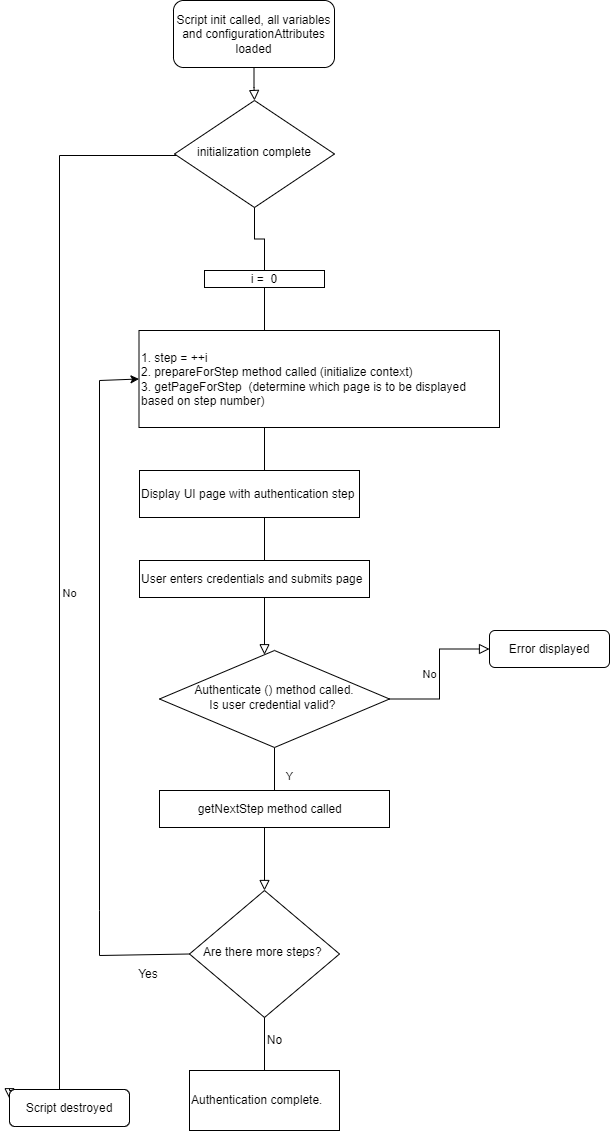

The diagram above was exported from draw.io. Its source (the exported page's mxGraphModel, read from the mxfile embedded in the PNG):
<mxGraphModel dx="868" dy="1611" grid="1" gridSize="10" guides="1" tooltips="1" connect="1" arrows="1" fold="1" page="1" pageScale="1" pageWidth="827" pageHeight="1169" math="0" shadow="0">
  <root>
    <mxCell id="WIyWlLk6GJQsqaUBKTNV-0" />
    <mxCell id="WIyWlLk6GJQsqaUBKTNV-1" parent="WIyWlLk6GJQsqaUBKTNV-0" />
    <mxCell id="WIyWlLk6GJQsqaUBKTNV-2" value="" style="rounded=0;html=1;jettySize=auto;orthogonalLoop=1;fontSize=11;endArrow=block;endFill=0;endSize=8;strokeWidth=1;shadow=0;labelBackgroundColor=none;edgeStyle=orthogonalEdgeStyle;" parent="WIyWlLk6GJQsqaUBKTNV-1" source="WIyWlLk6GJQsqaUBKTNV-3" target="WIyWlLk6GJQsqaUBKTNV-6" edge="1">
      <mxGeometry relative="1" as="geometry" />
    </mxCell>
    <mxCell id="WIyWlLk6GJQsqaUBKTNV-3" value="Script init called, all variables and configurationAttributes loaded" style="rounded=1;whiteSpace=wrap;html=1;fontSize=12;glass=0;strokeWidth=1;shadow=0;" parent="WIyWlLk6GJQsqaUBKTNV-1" vertex="1">
      <mxGeometry x="194" y="-1120" width="161" height="67" as="geometry" />
    </mxCell>
    <mxCell id="WIyWlLk6GJQsqaUBKTNV-4" value="Yes" style="rounded=0;html=1;jettySize=auto;orthogonalLoop=1;fontSize=11;endArrow=block;endFill=0;endSize=8;strokeWidth=1;shadow=0;labelBackgroundColor=none;edgeStyle=orthogonalEdgeStyle;startArrow=none;" parent="WIyWlLk6GJQsqaUBKTNV-1" source="cMP5X7E1EerH83BBlDZE-3" target="WIyWlLk6GJQsqaUBKTNV-10" edge="1">
      <mxGeometry x="-0.7143" y="20" relative="1" as="geometry">
        <mxPoint as="offset" />
        <Array as="points">
          <mxPoint x="280" y="-420" />
          <mxPoint x="280" y="-420" />
        </Array>
      </mxGeometry>
    </mxCell>
    <mxCell id="WIyWlLk6GJQsqaUBKTNV-5" value="No" style="edgeStyle=orthogonalEdgeStyle;rounded=0;html=1;jettySize=auto;orthogonalLoop=1;fontSize=11;endArrow=block;endFill=0;endSize=8;strokeWidth=1;shadow=0;labelBackgroundColor=none;entryX=0;entryY=0.25;entryDx=0;entryDy=0;" parent="WIyWlLk6GJQsqaUBKTNV-1" source="WIyWlLk6GJQsqaUBKTNV-6" target="WIyWlLk6GJQsqaUBKTNV-11" edge="1">
      <mxGeometry y="10" relative="1" as="geometry">
        <mxPoint as="offset" />
        <mxPoint x="50" y="-780" as="targetPoint" />
        <Array as="points">
          <mxPoint x="80" y="-965" />
          <mxPoint x="80" y="-30" />
        </Array>
      </mxGeometry>
    </mxCell>
    <mxCell id="WIyWlLk6GJQsqaUBKTNV-6" value="initialization complete" style="rhombus;whiteSpace=wrap;html=1;shadow=0;fontFamily=Helvetica;fontSize=12;align=center;strokeWidth=1;spacing=6;spacingTop=-4;" parent="WIyWlLk6GJQsqaUBKTNV-1" vertex="1">
      <mxGeometry x="195" y="-1020" width="160" height="107" as="geometry" />
    </mxCell>
    <mxCell id="WIyWlLk6GJQsqaUBKTNV-8" value="Y" style="rounded=0;html=1;jettySize=auto;orthogonalLoop=1;fontSize=11;endArrow=block;endFill=0;endSize=8;strokeWidth=1;shadow=0;labelBackgroundColor=none;edgeStyle=orthogonalEdgeStyle;" parent="WIyWlLk6GJQsqaUBKTNV-1" source="WIyWlLk6GJQsqaUBKTNV-10" edge="1">
      <mxGeometry x="-0.625" y="15" relative="1" as="geometry">
        <mxPoint as="offset" />
        <mxPoint x="285" y="-230" as="targetPoint" />
      </mxGeometry>
    </mxCell>
    <mxCell id="WIyWlLk6GJQsqaUBKTNV-9" value="No" style="edgeStyle=orthogonalEdgeStyle;rounded=0;html=1;jettySize=auto;orthogonalLoop=1;fontSize=11;endArrow=block;endFill=0;endSize=8;strokeWidth=1;shadow=0;labelBackgroundColor=none;" parent="WIyWlLk6GJQsqaUBKTNV-1" source="WIyWlLk6GJQsqaUBKTNV-10" target="WIyWlLk6GJQsqaUBKTNV-12" edge="1">
      <mxGeometry y="10" relative="1" as="geometry">
        <mxPoint as="offset" />
      </mxGeometry>
    </mxCell>
    <mxCell id="WIyWlLk6GJQsqaUBKTNV-10" value="Authenticate () method called.&lt;br&gt;Is user credential valid?&amp;nbsp;" style="rhombus;whiteSpace=wrap;html=1;shadow=0;fontFamily=Helvetica;fontSize=12;align=center;strokeWidth=1;spacing=6;spacingTop=-4;" parent="WIyWlLk6GJQsqaUBKTNV-1" vertex="1">
      <mxGeometry x="180" y="-470" width="230" height="97" as="geometry" />
    </mxCell>
    <mxCell id="WIyWlLk6GJQsqaUBKTNV-11" value="Script destroyed" style="rounded=1;whiteSpace=wrap;html=1;fontSize=12;glass=0;strokeWidth=1;shadow=0;" parent="WIyWlLk6GJQsqaUBKTNV-1" vertex="1">
      <mxGeometry x="30" y="-31" width="120" height="37" as="geometry" />
    </mxCell>
    <mxCell id="WIyWlLk6GJQsqaUBKTNV-12" value="Error displayed" style="rounded=1;whiteSpace=wrap;html=1;fontSize=12;glass=0;strokeWidth=1;shadow=0;" parent="WIyWlLk6GJQsqaUBKTNV-1" vertex="1">
      <mxGeometry x="510" y="-490" width="120" height="37" as="geometry" />
    </mxCell>
    <mxCell id="cMP5X7E1EerH83BBlDZE-4" value="1. step = ++i&lt;br&gt;2. prepareForStep method called (initialize context)&lt;br&gt;3. getPageForStep&amp;nbsp; (determine which page is to be displayed based on step number)" style="rounded=0;whiteSpace=wrap;html=1;align=left;" vertex="1" parent="WIyWlLk6GJQsqaUBKTNV-1">
      <mxGeometry x="159.5" y="-790" width="360.5" height="97" as="geometry" />
    </mxCell>
    <mxCell id="cMP5X7E1EerH83BBlDZE-6" value="Display UI page with authentication step" style="rounded=0;whiteSpace=wrap;html=1;align=left;" vertex="1" parent="WIyWlLk6GJQsqaUBKTNV-1">
      <mxGeometry x="160" y="-650" width="220" height="47" as="geometry" />
    </mxCell>
    <mxCell id="cMP5X7E1EerH83BBlDZE-7" value="User enters credentials and submits page" style="rounded=0;whiteSpace=wrap;html=1;align=left;" vertex="1" parent="WIyWlLk6GJQsqaUBKTNV-1">
      <mxGeometry x="160" y="-560" width="230" height="37" as="geometry" />
    </mxCell>
    <mxCell id="cMP5X7E1EerH83BBlDZE-3" value="i =&amp;nbsp; 0" style="rounded=0;whiteSpace=wrap;html=1;" vertex="1" parent="WIyWlLk6GJQsqaUBKTNV-1">
      <mxGeometry x="225" y="-850" width="120" height="17" as="geometry" />
    </mxCell>
    <mxCell id="cMP5X7E1EerH83BBlDZE-10" value="" style="rounded=0;html=1;jettySize=auto;orthogonalLoop=1;fontSize=11;endArrow=none;endFill=0;endSize=8;strokeWidth=1;shadow=0;labelBackgroundColor=none;edgeStyle=orthogonalEdgeStyle;" edge="1" parent="WIyWlLk6GJQsqaUBKTNV-1" source="WIyWlLk6GJQsqaUBKTNV-6" target="cMP5X7E1EerH83BBlDZE-3">
      <mxGeometry x="-0.7143" y="20" relative="1" as="geometry">
        <mxPoint as="offset" />
        <mxPoint x="280" y="-951.25" as="sourcePoint" />
        <mxPoint x="280" y="-326.521739130435" as="targetPoint" />
        <Array as="points" />
      </mxGeometry>
    </mxCell>
    <mxCell id="cMP5X7E1EerH83BBlDZE-11" value="&amp;nbsp; &amp;nbsp; &amp;nbsp; &amp;nbsp; &amp;nbsp; &amp;nbsp;getNextStep method called" style="rounded=0;whiteSpace=wrap;html=1;align=left;" vertex="1" parent="WIyWlLk6GJQsqaUBKTNV-1">
      <mxGeometry x="180" y="-330" width="230" height="37" as="geometry" />
    </mxCell>
    <mxCell id="cMP5X7E1EerH83BBlDZE-12" value="Are there more steps?&amp;nbsp;" style="rhombus;whiteSpace=wrap;html=1;shadow=0;fontFamily=Helvetica;fontSize=12;align=center;strokeWidth=1;spacing=6;spacingTop=-4;" vertex="1" parent="WIyWlLk6GJQsqaUBKTNV-1">
      <mxGeometry x="210" y="-230" width="150" height="127" as="geometry" />
    </mxCell>
    <mxCell id="cMP5X7E1EerH83BBlDZE-15" value="No" style="text;html=1;align=center;verticalAlign=middle;resizable=0;points=[];autosize=1;strokeColor=none;fillColor=none;" vertex="1" parent="WIyWlLk6GJQsqaUBKTNV-1">
      <mxGeometry x="280" y="-90" width="30" height="20" as="geometry" />
    </mxCell>
    <mxCell id="cMP5X7E1EerH83BBlDZE-18" value="" style="endArrow=classic;html=1;rounded=0;exitX=0;exitY=0.5;exitDx=0;exitDy=0;entryX=0;entryY=0.5;entryDx=0;entryDy=0;" edge="1" parent="WIyWlLk6GJQsqaUBKTNV-1" source="cMP5X7E1EerH83BBlDZE-12" target="cMP5X7E1EerH83BBlDZE-4">
      <mxGeometry width="50" height="50" relative="1" as="geometry">
        <mxPoint x="360" y="-330" as="sourcePoint" />
        <mxPoint x="150" y="-740" as="targetPoint" />
        <Array as="points">
          <mxPoint x="120" y="-165" />
          <mxPoint x="120" y="-210" />
          <mxPoint x="120" y="-740" />
        </Array>
      </mxGeometry>
    </mxCell>
    <mxCell id="cMP5X7E1EerH83BBlDZE-20" value="Yes" style="text;html=1;strokeColor=none;fillColor=none;align=center;verticalAlign=middle;whiteSpace=wrap;rounded=0;" vertex="1" parent="WIyWlLk6GJQsqaUBKTNV-1">
      <mxGeometry x="139" y="-160" width="60" height="27" as="geometry" />
    </mxCell>
    <mxCell id="cMP5X7E1EerH83BBlDZE-21" value="Authentication complete." style="rounded=0;whiteSpace=wrap;html=1;align=left;" vertex="1" parent="WIyWlLk6GJQsqaUBKTNV-1">
      <mxGeometry x="210" y="-50" width="150" height="60" as="geometry" />
    </mxCell>
    <mxCell id="cMP5X7E1EerH83BBlDZE-27" value="" style="endArrow=none;html=1;rounded=0;exitX=0.5;exitY=1;exitDx=0;exitDy=0;entryX=0.5;entryY=0;entryDx=0;entryDy=0;" edge="1" parent="WIyWlLk6GJQsqaUBKTNV-1" source="cMP5X7E1EerH83BBlDZE-12" target="cMP5X7E1EerH83BBlDZE-21">
      <mxGeometry width="50" height="50" relative="1" as="geometry">
        <mxPoint x="275" y="-103" as="sourcePoint" />
        <mxPoint x="298.78205128205127" y="-50" as="targetPoint" />
      </mxGeometry>
    </mxCell>
  </root>
</mxGraphModel>